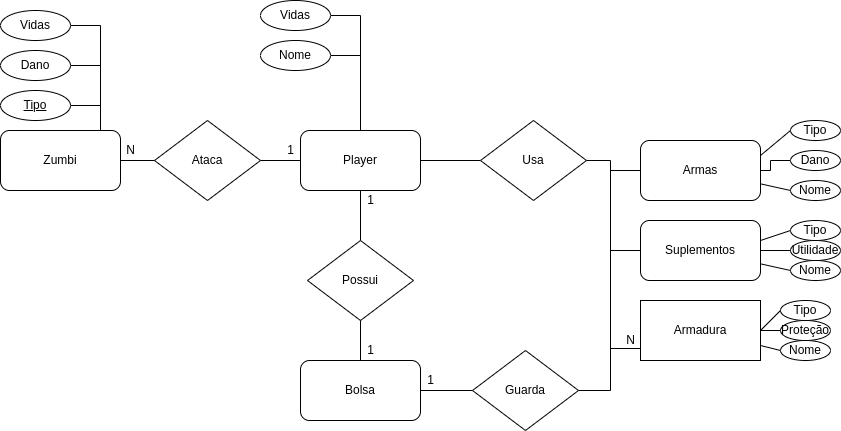

The diagram above was exported from draw.io. Its source (the exported page's mxGraphModel, read from the mxfile embedded in the PNG):
<mxGraphModel dx="844" dy="461" grid="1" gridSize="10" guides="1" tooltips="1" connect="1" arrows="1" fold="1" page="1" pageScale="1" pageWidth="1169" pageHeight="827" math="0" shadow="0">
  <root>
    <mxCell id="0" />
    <mxCell id="1" parent="0" />
    <mxCell id="c7nGZJEB8BkowrmV5XOl-13" style="edgeStyle=orthogonalEdgeStyle;rounded=0;orthogonalLoop=1;jettySize=auto;html=1;endArrow=none;endFill=0;" parent="1" source="c7nGZJEB8BkowrmV5XOl-1" target="c7nGZJEB8BkowrmV5XOl-12" edge="1">
      <mxGeometry relative="1" as="geometry" />
    </mxCell>
    <mxCell id="c7nGZJEB8BkowrmV5XOl-1" value="Player" style="rounded=1;whiteSpace=wrap;html=1;" parent="1" vertex="1">
      <mxGeometry x="360" y="310" width="120" height="60" as="geometry" />
    </mxCell>
    <mxCell id="c7nGZJEB8BkowrmV5XOl-3" style="edgeStyle=orthogonalEdgeStyle;rounded=0;orthogonalLoop=1;jettySize=auto;html=1;entryX=0.5;entryY=1;entryDx=0;entryDy=0;endArrow=none;endFill=0;" parent="1" source="c7nGZJEB8BkowrmV5XOl-2" target="c7nGZJEB8BkowrmV5XOl-1" edge="1">
      <mxGeometry relative="1" as="geometry" />
    </mxCell>
    <mxCell id="c7nGZJEB8BkowrmV5XOl-2" value="Possui" style="rhombus;whiteSpace=wrap;html=1;" parent="1" vertex="1">
      <mxGeometry x="367" y="420" width="106" height="80" as="geometry" />
    </mxCell>
    <mxCell id="c7nGZJEB8BkowrmV5XOl-5" style="edgeStyle=orthogonalEdgeStyle;rounded=0;orthogonalLoop=1;jettySize=auto;html=1;entryX=0.5;entryY=1;entryDx=0;entryDy=0;endArrow=none;endFill=0;" parent="1" source="c7nGZJEB8BkowrmV5XOl-4" target="c7nGZJEB8BkowrmV5XOl-2" edge="1">
      <mxGeometry relative="1" as="geometry" />
    </mxCell>
    <mxCell id="c7nGZJEB8BkowrmV5XOl-23" style="edgeStyle=orthogonalEdgeStyle;rounded=0;orthogonalLoop=1;jettySize=auto;html=1;exitX=1;exitY=0.5;exitDx=0;exitDy=0;entryX=0;entryY=0.5;entryDx=0;entryDy=0;endArrow=none;endFill=0;" parent="1" source="c7nGZJEB8BkowrmV5XOl-4" target="c7nGZJEB8BkowrmV5XOl-22" edge="1">
      <mxGeometry relative="1" as="geometry" />
    </mxCell>
    <mxCell id="c7nGZJEB8BkowrmV5XOl-4" value="Bolsa" style="rounded=1;whiteSpace=wrap;html=1;" parent="1" vertex="1">
      <mxGeometry x="360" y="540" width="120" height="60" as="geometry" />
    </mxCell>
    <mxCell id="c7nGZJEB8BkowrmV5XOl-9" style="edgeStyle=orthogonalEdgeStyle;rounded=0;orthogonalLoop=1;jettySize=auto;html=1;endArrow=none;endFill=0;" parent="1" source="c7nGZJEB8BkowrmV5XOl-7" target="c7nGZJEB8BkowrmV5XOl-1" edge="1">
      <mxGeometry relative="1" as="geometry">
        <Array as="points">
          <mxPoint x="420" y="195" />
        </Array>
      </mxGeometry>
    </mxCell>
    <mxCell id="c7nGZJEB8BkowrmV5XOl-7" value="Vidas" style="ellipse;whiteSpace=wrap;html=1;" parent="1" vertex="1">
      <mxGeometry x="320" y="180" width="70" height="30" as="geometry" />
    </mxCell>
    <mxCell id="c7nGZJEB8BkowrmV5XOl-10" style="edgeStyle=orthogonalEdgeStyle;rounded=0;orthogonalLoop=1;jettySize=auto;html=1;endArrow=none;endFill=0;" parent="1" source="c7nGZJEB8BkowrmV5XOl-8" edge="1">
      <mxGeometry relative="1" as="geometry">
        <mxPoint x="420" y="235" as="targetPoint" />
      </mxGeometry>
    </mxCell>
    <mxCell id="c7nGZJEB8BkowrmV5XOl-8" value="Nome" style="ellipse;whiteSpace=wrap;html=1;" parent="1" vertex="1">
      <mxGeometry x="320" y="220" width="70" height="30" as="geometry" />
    </mxCell>
    <mxCell id="c7nGZJEB8BkowrmV5XOl-17" style="edgeStyle=orthogonalEdgeStyle;rounded=0;orthogonalLoop=1;jettySize=auto;html=1;entryX=0;entryY=0.625;entryDx=0;entryDy=0;entryPerimeter=0;endArrow=none;endFill=0;" parent="1" source="c7nGZJEB8BkowrmV5XOl-12" target="c7nGZJEB8BkowrmV5XOl-16" edge="1">
      <mxGeometry relative="1" as="geometry">
        <Array as="points">
          <mxPoint x="670" y="340" />
          <mxPoint x="670" y="528" />
        </Array>
      </mxGeometry>
    </mxCell>
    <mxCell id="c7nGZJEB8BkowrmV5XOl-12" value="Usa" style="rhombus;whiteSpace=wrap;html=1;" parent="1" vertex="1">
      <mxGeometry x="540" y="300" width="106" height="80" as="geometry" />
    </mxCell>
    <mxCell id="c7nGZJEB8BkowrmV5XOl-21" style="edgeStyle=orthogonalEdgeStyle;rounded=0;orthogonalLoop=1;jettySize=auto;html=1;endArrow=none;endFill=0;" parent="1" source="c7nGZJEB8BkowrmV5XOl-14" edge="1">
      <mxGeometry relative="1" as="geometry">
        <mxPoint x="670" y="350" as="targetPoint" />
      </mxGeometry>
    </mxCell>
    <mxCell id="c7nGZJEB8BkowrmV5XOl-14" value="Armas" style="rounded=1;whiteSpace=wrap;html=1;" parent="1" vertex="1">
      <mxGeometry x="700" y="320" width="120" height="60" as="geometry" />
    </mxCell>
    <mxCell id="c7nGZJEB8BkowrmV5XOl-20" style="edgeStyle=orthogonalEdgeStyle;rounded=0;orthogonalLoop=1;jettySize=auto;html=1;exitX=0;exitY=0.5;exitDx=0;exitDy=0;endArrow=none;endFill=0;" parent="1" source="c7nGZJEB8BkowrmV5XOl-15" edge="1">
      <mxGeometry relative="1" as="geometry">
        <mxPoint x="670" y="430" as="targetPoint" />
      </mxGeometry>
    </mxCell>
    <mxCell id="c7nGZJEB8BkowrmV5XOl-15" value="Suplementos" style="rounded=1;whiteSpace=wrap;html=1;" parent="1" vertex="1">
      <mxGeometry x="700" y="400" width="120" height="60" as="geometry" />
    </mxCell>
    <mxCell id="c7nGZJEB8BkowrmV5XOl-16" value="Armadura" style="rounded=0;whiteSpace=wrap;html=1;" parent="1" vertex="1">
      <mxGeometry x="700" y="480" width="120" height="60" as="geometry" />
    </mxCell>
    <mxCell id="c7nGZJEB8BkowrmV5XOl-24" style="edgeStyle=orthogonalEdgeStyle;rounded=0;orthogonalLoop=1;jettySize=auto;html=1;endArrow=none;endFill=0;" parent="1" source="c7nGZJEB8BkowrmV5XOl-22" edge="1">
      <mxGeometry relative="1" as="geometry">
        <mxPoint x="670" y="520" as="targetPoint" />
      </mxGeometry>
    </mxCell>
    <mxCell id="c7nGZJEB8BkowrmV5XOl-22" value="Guarda" style="rhombus;whiteSpace=wrap;html=1;" parent="1" vertex="1">
      <mxGeometry x="532" y="530" width="106" height="80" as="geometry" />
    </mxCell>
    <mxCell id="c7nGZJEB8BkowrmV5XOl-25" value="Tipo" style="ellipse;whiteSpace=wrap;html=1;" parent="1" vertex="1">
      <mxGeometry x="850" y="300" width="50" height="20" as="geometry" />
    </mxCell>
    <mxCell id="c7nGZJEB8BkowrmV5XOl-32" style="edgeStyle=orthogonalEdgeStyle;rounded=0;orthogonalLoop=1;jettySize=auto;html=1;endArrow=none;endFill=0;" parent="1" source="c7nGZJEB8BkowrmV5XOl-26" edge="1">
      <mxGeometry relative="1" as="geometry">
        <Array as="points" />
        <mxPoint x="820" y="350" as="targetPoint" />
      </mxGeometry>
    </mxCell>
    <mxCell id="c7nGZJEB8BkowrmV5XOl-26" value="Dano" style="ellipse;whiteSpace=wrap;html=1;" parent="1" vertex="1">
      <mxGeometry x="850" y="330" width="50" height="20" as="geometry" />
    </mxCell>
    <mxCell id="c7nGZJEB8BkowrmV5XOl-27" value="Nome" style="ellipse;whiteSpace=wrap;html=1;" parent="1" vertex="1">
      <mxGeometry x="850" y="360" width="50" height="20" as="geometry" />
    </mxCell>
    <mxCell id="c7nGZJEB8BkowrmV5XOl-29" value="" style="endArrow=none;html=1;rounded=0;exitX=1;exitY=0.25;exitDx=0;exitDy=0;" parent="1" source="c7nGZJEB8BkowrmV5XOl-14" edge="1">
      <mxGeometry width="50" height="50" relative="1" as="geometry">
        <mxPoint x="820" y="340" as="sourcePoint" />
        <mxPoint x="850" y="310" as="targetPoint" />
      </mxGeometry>
    </mxCell>
    <mxCell id="c7nGZJEB8BkowrmV5XOl-31" value="" style="endArrow=none;html=1;rounded=0;entryX=0;entryY=0.5;entryDx=0;entryDy=0;" parent="1" source="c7nGZJEB8BkowrmV5XOl-14" target="c7nGZJEB8BkowrmV5XOl-27" edge="1">
      <mxGeometry width="50" height="50" relative="1" as="geometry">
        <mxPoint x="822" y="338" as="sourcePoint" />
        <mxPoint x="860" y="320" as="targetPoint" />
      </mxGeometry>
    </mxCell>
    <mxCell id="c7nGZJEB8BkowrmV5XOl-35" style="edgeStyle=orthogonalEdgeStyle;rounded=0;orthogonalLoop=1;jettySize=auto;html=1;endArrow=none;endFill=0;" parent="1" source="c7nGZJEB8BkowrmV5XOl-34" target="c7nGZJEB8BkowrmV5XOl-1" edge="1">
      <mxGeometry relative="1" as="geometry" />
    </mxCell>
    <mxCell id="c7nGZJEB8BkowrmV5XOl-34" value="Ataca" style="rhombus;whiteSpace=wrap;html=1;" parent="1" vertex="1">
      <mxGeometry x="214" y="300" width="106" height="80" as="geometry" />
    </mxCell>
    <mxCell id="c7nGZJEB8BkowrmV5XOl-37" style="edgeStyle=orthogonalEdgeStyle;rounded=0;orthogonalLoop=1;jettySize=auto;html=1;endArrow=none;endFill=0;" parent="1" source="c7nGZJEB8BkowrmV5XOl-36" target="c7nGZJEB8BkowrmV5XOl-34" edge="1">
      <mxGeometry relative="1" as="geometry" />
    </mxCell>
    <mxCell id="c7nGZJEB8BkowrmV5XOl-36" value="Zumbi" style="rounded=1;whiteSpace=wrap;html=1;" parent="1" vertex="1">
      <mxGeometry x="60" y="310" width="120" height="60" as="geometry" />
    </mxCell>
    <mxCell id="c7nGZJEB8BkowrmV5XOl-41" style="edgeStyle=orthogonalEdgeStyle;rounded=0;orthogonalLoop=1;jettySize=auto;html=1;endArrow=none;endFill=0;" parent="1" source="c7nGZJEB8BkowrmV5XOl-38" edge="1">
      <mxGeometry relative="1" as="geometry">
        <mxPoint x="160" y="310" as="targetPoint" />
        <Array as="points">
          <mxPoint x="160" y="205" />
          <mxPoint x="160" y="311" />
        </Array>
      </mxGeometry>
    </mxCell>
    <mxCell id="c7nGZJEB8BkowrmV5XOl-38" value="Vidas" style="ellipse;whiteSpace=wrap;html=1;" parent="1" vertex="1">
      <mxGeometry x="60" y="190" width="70" height="30" as="geometry" />
    </mxCell>
    <mxCell id="c7nGZJEB8BkowrmV5XOl-42" style="edgeStyle=orthogonalEdgeStyle;rounded=0;orthogonalLoop=1;jettySize=auto;html=1;endArrow=none;endFill=0;" parent="1" source="c7nGZJEB8BkowrmV5XOl-39" edge="1">
      <mxGeometry relative="1" as="geometry">
        <mxPoint x="160" y="245" as="targetPoint" />
      </mxGeometry>
    </mxCell>
    <mxCell id="c7nGZJEB8BkowrmV5XOl-39" value="Dano" style="ellipse;whiteSpace=wrap;html=1;" parent="1" vertex="1">
      <mxGeometry x="60" y="230" width="70" height="30" as="geometry" />
    </mxCell>
    <mxCell id="c7nGZJEB8BkowrmV5XOl-43" style="edgeStyle=orthogonalEdgeStyle;rounded=0;orthogonalLoop=1;jettySize=auto;html=1;endArrow=none;endFill=0;" parent="1" source="c7nGZJEB8BkowrmV5XOl-40" edge="1">
      <mxGeometry relative="1" as="geometry">
        <mxPoint x="160" y="285" as="targetPoint" />
      </mxGeometry>
    </mxCell>
    <mxCell id="c7nGZJEB8BkowrmV5XOl-40" value="&lt;u&gt;Tipo&lt;/u&gt;" style="ellipse;whiteSpace=wrap;html=1;" parent="1" vertex="1">
      <mxGeometry x="60" y="270" width="70" height="30" as="geometry" />
    </mxCell>
    <mxCell id="c7nGZJEB8BkowrmV5XOl-44" value="N" style="text;html=1;align=center;verticalAlign=middle;resizable=0;points=[];autosize=1;strokeColor=none;fillColor=none;" parent="1" vertex="1">
      <mxGeometry x="180" y="320" width="20" height="20" as="geometry" />
    </mxCell>
    <mxCell id="c7nGZJEB8BkowrmV5XOl-45" value="1" style="text;html=1;align=center;verticalAlign=middle;resizable=0;points=[];autosize=1;strokeColor=none;fillColor=none;" parent="1" vertex="1">
      <mxGeometry x="340" y="320" width="20" height="20" as="geometry" />
    </mxCell>
    <mxCell id="c7nGZJEB8BkowrmV5XOl-46" value="1" style="text;html=1;align=center;verticalAlign=middle;resizable=0;points=[];autosize=1;strokeColor=none;fillColor=none;" parent="1" vertex="1">
      <mxGeometry x="420" y="370" width="20" height="20" as="geometry" />
    </mxCell>
    <mxCell id="c7nGZJEB8BkowrmV5XOl-47" value="1" style="text;html=1;align=center;verticalAlign=middle;resizable=0;points=[];autosize=1;strokeColor=none;fillColor=none;" parent="1" vertex="1">
      <mxGeometry x="420" y="520" width="20" height="20" as="geometry" />
    </mxCell>
    <mxCell id="c7nGZJEB8BkowrmV5XOl-49" value="1" style="text;html=1;align=center;verticalAlign=middle;resizable=0;points=[];autosize=1;strokeColor=none;fillColor=none;" parent="1" vertex="1">
      <mxGeometry x="480" y="550" width="20" height="20" as="geometry" />
    </mxCell>
    <mxCell id="c7nGZJEB8BkowrmV5XOl-50" value="N" style="text;html=1;align=center;verticalAlign=middle;resizable=0;points=[];autosize=1;strokeColor=none;fillColor=none;" parent="1" vertex="1">
      <mxGeometry x="680" y="510" width="20" height="20" as="geometry" />
    </mxCell>
    <mxCell id="c7nGZJEB8BkowrmV5XOl-56" value="Tipo" style="ellipse;whiteSpace=wrap;html=1;" parent="1" vertex="1">
      <mxGeometry x="850" y="400" width="50" height="20" as="geometry" />
    </mxCell>
    <mxCell id="c7nGZJEB8BkowrmV5XOl-57" value="Utilidade" style="ellipse;whiteSpace=wrap;html=1;" parent="1" vertex="1">
      <mxGeometry x="850" y="420" width="50" height="20" as="geometry" />
    </mxCell>
    <mxCell id="c7nGZJEB8BkowrmV5XOl-58" value="Nome" style="ellipse;whiteSpace=wrap;html=1;gradientColor=#ffffff;" parent="1" vertex="1">
      <mxGeometry x="850" y="440" width="50" height="20" as="geometry" />
    </mxCell>
    <mxCell id="c7nGZJEB8BkowrmV5XOl-60" value="" style="endArrow=none;html=1;rounded=0;entryX=0;entryY=0.5;entryDx=0;entryDy=0;" parent="1" target="c7nGZJEB8BkowrmV5XOl-56" edge="1">
      <mxGeometry width="50" height="50" relative="1" as="geometry">
        <mxPoint x="820" y="420" as="sourcePoint" />
        <mxPoint x="840" y="430" as="targetPoint" />
      </mxGeometry>
    </mxCell>
    <mxCell id="c7nGZJEB8BkowrmV5XOl-61" value="" style="endArrow=none;html=1;rounded=0;entryX=0;entryY=0.5;entryDx=0;entryDy=0;exitX=1;exitY=0.5;exitDx=0;exitDy=0;" parent="1" source="c7nGZJEB8BkowrmV5XOl-15" target="c7nGZJEB8BkowrmV5XOl-57" edge="1">
      <mxGeometry width="50" height="50" relative="1" as="geometry">
        <mxPoint x="790" y="480" as="sourcePoint" />
        <mxPoint x="840" y="430" as="targetPoint" />
      </mxGeometry>
    </mxCell>
    <mxCell id="c7nGZJEB8BkowrmV5XOl-62" value="" style="endArrow=none;html=1;rounded=0;entryX=0;entryY=0.5;entryDx=0;entryDy=0;" parent="1" source="c7nGZJEB8BkowrmV5XOl-15" target="c7nGZJEB8BkowrmV5XOl-58" edge="1">
      <mxGeometry width="50" height="50" relative="1" as="geometry">
        <mxPoint x="790" y="480" as="sourcePoint" />
        <mxPoint x="840" y="430" as="targetPoint" />
      </mxGeometry>
    </mxCell>
    <mxCell id="asSvlWAgTn-BZ5b1e28E-1" value="Tipo" style="ellipse;whiteSpace=wrap;html=1;" vertex="1" parent="1">
      <mxGeometry x="840" y="480" width="50" height="20" as="geometry" />
    </mxCell>
    <mxCell id="asSvlWAgTn-BZ5b1e28E-11" value="" style="edgeStyle=orthogonalEdgeStyle;rounded=0;orthogonalLoop=1;jettySize=auto;html=1;endArrow=none;endFill=0;" edge="1" parent="1" source="asSvlWAgTn-BZ5b1e28E-2" target="c7nGZJEB8BkowrmV5XOl-16">
      <mxGeometry relative="1" as="geometry" />
    </mxCell>
    <mxCell id="asSvlWAgTn-BZ5b1e28E-2" value="Proteção" style="ellipse;whiteSpace=wrap;html=1;" vertex="1" parent="1">
      <mxGeometry x="840" y="500" width="50" height="20" as="geometry" />
    </mxCell>
    <mxCell id="asSvlWAgTn-BZ5b1e28E-3" value="Nome" style="ellipse;whiteSpace=wrap;html=1;" vertex="1" parent="1">
      <mxGeometry x="840" y="520" width="50" height="20" as="geometry" />
    </mxCell>
    <mxCell id="asSvlWAgTn-BZ5b1e28E-7" value="" style="endArrow=none;html=1;rounded=0;entryX=0;entryY=0.5;entryDx=0;entryDy=0;" edge="1" parent="1" target="asSvlWAgTn-BZ5b1e28E-1">
      <mxGeometry width="50" height="50" relative="1" as="geometry">
        <mxPoint x="820" y="510" as="sourcePoint" />
        <mxPoint x="870" y="460" as="targetPoint" />
      </mxGeometry>
    </mxCell>
    <mxCell id="asSvlWAgTn-BZ5b1e28E-9" value="" style="endArrow=none;html=1;rounded=0;entryX=0;entryY=0.5;entryDx=0;entryDy=0;exitX=1;exitY=0.75;exitDx=0;exitDy=0;" edge="1" parent="1" source="c7nGZJEB8BkowrmV5XOl-16" target="asSvlWAgTn-BZ5b1e28E-3">
      <mxGeometry width="50" height="50" relative="1" as="geometry">
        <mxPoint x="820" y="535" as="sourcePoint" />
        <mxPoint x="870" y="485" as="targetPoint" />
      </mxGeometry>
    </mxCell>
  </root>
</mxGraphModel>